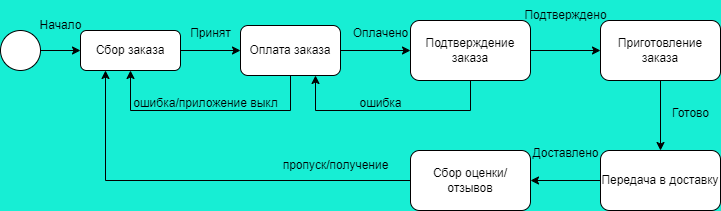

The diagram above was exported from draw.io. Its source (the exported page's mxGraphModel, read from the mxfile embedded in the PNG):
<mxGraphModel dx="1009" dy="550" grid="1" gridSize="10" guides="1" tooltips="1" connect="1" arrows="1" fold="1" page="1" pageScale="1" pageWidth="827" pageHeight="1169" background="#17EED4" math="0" shadow="0">
  <root>
    <mxCell id="WIyWlLk6GJQsqaUBKTNV-0" />
    <mxCell id="WIyWlLk6GJQsqaUBKTNV-1" parent="WIyWlLk6GJQsqaUBKTNV-0" />
    <mxCell id="WIyWlLk6GJQsqaUBKTNV-3" value="Сбор заказа" style="rounded=1;whiteSpace=wrap;html=1;fontSize=12;glass=0;strokeWidth=1;shadow=0;" parent="WIyWlLk6GJQsqaUBKTNV-1" vertex="1">
      <mxGeometry x="110" y="80" width="100" height="40" as="geometry" />
    </mxCell>
    <mxCell id="Dd6yNfnki8bJlX0ikhfw-0" value="" style="ellipse;whiteSpace=wrap;html=1;aspect=fixed;" vertex="1" parent="WIyWlLk6GJQsqaUBKTNV-1">
      <mxGeometry x="30" y="80" width="40" height="40" as="geometry" />
    </mxCell>
    <mxCell id="Dd6yNfnki8bJlX0ikhfw-1" value="Оплата заказа" style="rounded=1;whiteSpace=wrap;html=1;" vertex="1" parent="WIyWlLk6GJQsqaUBKTNV-1">
      <mxGeometry x="270" y="75" width="100" height="50" as="geometry" />
    </mxCell>
    <mxCell id="Dd6yNfnki8bJlX0ikhfw-2" value="Подтверждение заказа" style="rounded=1;whiteSpace=wrap;html=1;" vertex="1" parent="WIyWlLk6GJQsqaUBKTNV-1">
      <mxGeometry x="440" y="70" width="120" height="60" as="geometry" />
    </mxCell>
    <mxCell id="Dd6yNfnki8bJlX0ikhfw-3" value="Приготовление заказа" style="rounded=1;whiteSpace=wrap;html=1;" vertex="1" parent="WIyWlLk6GJQsqaUBKTNV-1">
      <mxGeometry x="630" y="70" width="120" height="60" as="geometry" />
    </mxCell>
    <mxCell id="Dd6yNfnki8bJlX0ikhfw-4" value="Передача в доставку" style="rounded=1;whiteSpace=wrap;html=1;" vertex="1" parent="WIyWlLk6GJQsqaUBKTNV-1">
      <mxGeometry x="630" y="200" width="120" height="60" as="geometry" />
    </mxCell>
    <mxCell id="Dd6yNfnki8bJlX0ikhfw-5" value="Сбор оценки/отзывов" style="rounded=1;whiteSpace=wrap;html=1;" vertex="1" parent="WIyWlLk6GJQsqaUBKTNV-1">
      <mxGeometry x="440" y="200" width="120" height="60" as="geometry" />
    </mxCell>
    <mxCell id="Dd6yNfnki8bJlX0ikhfw-6" value="" style="endArrow=classic;html=1;rounded=0;exitX=1;exitY=0.5;exitDx=0;exitDy=0;entryX=0;entryY=0.5;entryDx=0;entryDy=0;" edge="1" parent="WIyWlLk6GJQsqaUBKTNV-1" source="Dd6yNfnki8bJlX0ikhfw-0" target="WIyWlLk6GJQsqaUBKTNV-3">
      <mxGeometry width="50" height="50" relative="1" as="geometry">
        <mxPoint x="390" y="310" as="sourcePoint" />
        <mxPoint x="440" y="260" as="targetPoint" />
      </mxGeometry>
    </mxCell>
    <mxCell id="Dd6yNfnki8bJlX0ikhfw-7" value="" style="endArrow=classic;html=1;rounded=0;exitX=1;exitY=0.5;exitDx=0;exitDy=0;entryX=0;entryY=0.5;entryDx=0;entryDy=0;" edge="1" parent="WIyWlLk6GJQsqaUBKTNV-1" source="WIyWlLk6GJQsqaUBKTNV-3" target="Dd6yNfnki8bJlX0ikhfw-1">
      <mxGeometry width="50" height="50" relative="1" as="geometry">
        <mxPoint x="390" y="310" as="sourcePoint" />
        <mxPoint x="440" y="260" as="targetPoint" />
      </mxGeometry>
    </mxCell>
    <mxCell id="Dd6yNfnki8bJlX0ikhfw-8" value="" style="endArrow=classic;html=1;rounded=0;exitX=1;exitY=0.5;exitDx=0;exitDy=0;entryX=0;entryY=0.5;entryDx=0;entryDy=0;" edge="1" parent="WIyWlLk6GJQsqaUBKTNV-1" source="Dd6yNfnki8bJlX0ikhfw-1" target="Dd6yNfnki8bJlX0ikhfw-2">
      <mxGeometry width="50" height="50" relative="1" as="geometry">
        <mxPoint x="390" y="310" as="sourcePoint" />
        <mxPoint x="440" y="260" as="targetPoint" />
      </mxGeometry>
    </mxCell>
    <mxCell id="Dd6yNfnki8bJlX0ikhfw-9" value="" style="endArrow=classic;html=1;rounded=0;exitX=1;exitY=0.5;exitDx=0;exitDy=0;entryX=0;entryY=0.5;entryDx=0;entryDy=0;" edge="1" parent="WIyWlLk6GJQsqaUBKTNV-1" source="Dd6yNfnki8bJlX0ikhfw-2" target="Dd6yNfnki8bJlX0ikhfw-3">
      <mxGeometry width="50" height="50" relative="1" as="geometry">
        <mxPoint x="390" y="310" as="sourcePoint" />
        <mxPoint x="440" y="260" as="targetPoint" />
      </mxGeometry>
    </mxCell>
    <mxCell id="Dd6yNfnki8bJlX0ikhfw-10" value="" style="endArrow=classic;html=1;rounded=0;exitX=0.5;exitY=1;exitDx=0;exitDy=0;entryX=0.5;entryY=0;entryDx=0;entryDy=0;" edge="1" parent="WIyWlLk6GJQsqaUBKTNV-1" source="Dd6yNfnki8bJlX0ikhfw-3" target="Dd6yNfnki8bJlX0ikhfw-4">
      <mxGeometry width="50" height="50" relative="1" as="geometry">
        <mxPoint x="390" y="310" as="sourcePoint" />
        <mxPoint x="440" y="260" as="targetPoint" />
      </mxGeometry>
    </mxCell>
    <mxCell id="Dd6yNfnki8bJlX0ikhfw-11" value="" style="endArrow=classic;html=1;rounded=0;exitX=0;exitY=0.5;exitDx=0;exitDy=0;entryX=1;entryY=0.5;entryDx=0;entryDy=0;" edge="1" parent="WIyWlLk6GJQsqaUBKTNV-1" source="Dd6yNfnki8bJlX0ikhfw-4" target="Dd6yNfnki8bJlX0ikhfw-5">
      <mxGeometry width="50" height="50" relative="1" as="geometry">
        <mxPoint x="390" y="310" as="sourcePoint" />
        <mxPoint x="440" y="260" as="targetPoint" />
      </mxGeometry>
    </mxCell>
    <mxCell id="Dd6yNfnki8bJlX0ikhfw-12" value="" style="endArrow=classic;html=1;rounded=0;exitX=0;exitY=0.5;exitDx=0;exitDy=0;entryX=0.25;entryY=1;entryDx=0;entryDy=0;" edge="1" parent="WIyWlLk6GJQsqaUBKTNV-1" source="Dd6yNfnki8bJlX0ikhfw-5" target="WIyWlLk6GJQsqaUBKTNV-3">
      <mxGeometry width="50" height="50" relative="1" as="geometry">
        <mxPoint x="390" y="310" as="sourcePoint" />
        <mxPoint x="160" y="120" as="targetPoint" />
        <Array as="points">
          <mxPoint x="135" y="230" />
        </Array>
      </mxGeometry>
    </mxCell>
    <mxCell id="Dd6yNfnki8bJlX0ikhfw-13" value="" style="endArrow=classic;html=1;rounded=0;exitX=0.5;exitY=1;exitDx=0;exitDy=0;entryX=0.5;entryY=1;entryDx=0;entryDy=0;" edge="1" parent="WIyWlLk6GJQsqaUBKTNV-1" source="Dd6yNfnki8bJlX0ikhfw-1" target="WIyWlLk6GJQsqaUBKTNV-3">
      <mxGeometry width="50" height="50" relative="1" as="geometry">
        <mxPoint x="390" y="310" as="sourcePoint" />
        <mxPoint x="440" y="260" as="targetPoint" />
        <Array as="points">
          <mxPoint x="320" y="160" />
          <mxPoint x="160" y="160" />
        </Array>
      </mxGeometry>
    </mxCell>
    <mxCell id="Dd6yNfnki8bJlX0ikhfw-14" value="" style="endArrow=classic;html=1;rounded=0;exitX=0.5;exitY=1;exitDx=0;exitDy=0;entryX=0.75;entryY=1;entryDx=0;entryDy=0;" edge="1" parent="WIyWlLk6GJQsqaUBKTNV-1" source="Dd6yNfnki8bJlX0ikhfw-2" target="Dd6yNfnki8bJlX0ikhfw-1">
      <mxGeometry width="50" height="50" relative="1" as="geometry">
        <mxPoint x="390" y="310" as="sourcePoint" />
        <mxPoint x="440" y="260" as="targetPoint" />
        <Array as="points">
          <mxPoint x="500" y="160" />
          <mxPoint x="345" y="160" />
        </Array>
      </mxGeometry>
    </mxCell>
    <mxCell id="Dd6yNfnki8bJlX0ikhfw-15" value="Начало" style="text;html=1;align=center;verticalAlign=middle;resizable=0;points=[];autosize=1;strokeColor=none;fillColor=none;" vertex="1" parent="WIyWlLk6GJQsqaUBKTNV-1">
      <mxGeometry x="55" y="60" width="70" height="30" as="geometry" />
    </mxCell>
    <mxCell id="Dd6yNfnki8bJlX0ikhfw-16" value="Принят" style="text;html=1;align=center;verticalAlign=middle;resizable=0;points=[];autosize=1;strokeColor=none;fillColor=none;" vertex="1" parent="WIyWlLk6GJQsqaUBKTNV-1">
      <mxGeometry x="210" y="68" width="60" height="30" as="geometry" />
    </mxCell>
    <mxCell id="Dd6yNfnki8bJlX0ikhfw-17" value="Оплачено" style="text;html=1;align=center;verticalAlign=middle;resizable=0;points=[];autosize=1;strokeColor=none;fillColor=none;" vertex="1" parent="WIyWlLk6GJQsqaUBKTNV-1">
      <mxGeometry x="370" y="68" width="80" height="30" as="geometry" />
    </mxCell>
    <mxCell id="Dd6yNfnki8bJlX0ikhfw-19" value="Подтверждено" style="text;html=1;align=center;verticalAlign=middle;resizable=0;points=[];autosize=1;strokeColor=none;fillColor=none;" vertex="1" parent="WIyWlLk6GJQsqaUBKTNV-1">
      <mxGeometry x="540" y="50" width="110" height="30" as="geometry" />
    </mxCell>
    <mxCell id="Dd6yNfnki8bJlX0ikhfw-20" value="Готово" style="text;html=1;align=center;verticalAlign=middle;resizable=0;points=[];autosize=1;strokeColor=none;fillColor=none;" vertex="1" parent="WIyWlLk6GJQsqaUBKTNV-1">
      <mxGeometry x="690" y="148" width="60" height="30" as="geometry" />
    </mxCell>
    <mxCell id="Dd6yNfnki8bJlX0ikhfw-21" value="Доставлено" style="text;html=1;align=center;verticalAlign=middle;resizable=0;points=[];autosize=1;strokeColor=none;fillColor=none;" vertex="1" parent="WIyWlLk6GJQsqaUBKTNV-1">
      <mxGeometry x="550" y="188" width="90" height="30" as="geometry" />
    </mxCell>
    <mxCell id="Dd6yNfnki8bJlX0ikhfw-22" value="пропуск/получение" style="text;html=1;align=center;verticalAlign=middle;resizable=0;points=[];autosize=1;strokeColor=none;fillColor=none;" vertex="1" parent="WIyWlLk6GJQsqaUBKTNV-1">
      <mxGeometry x="300" y="200" width="130" height="30" as="geometry" />
    </mxCell>
    <mxCell id="Dd6yNfnki8bJlX0ikhfw-23" value="ошибка/приложение выкл" style="text;html=1;align=center;verticalAlign=middle;resizable=0;points=[];autosize=1;strokeColor=none;fillColor=none;" vertex="1" parent="WIyWlLk6GJQsqaUBKTNV-1">
      <mxGeometry x="150" y="138" width="170" height="30" as="geometry" />
    </mxCell>
    <mxCell id="Dd6yNfnki8bJlX0ikhfw-24" value="ошибка" style="text;html=1;align=center;verticalAlign=middle;resizable=0;points=[];autosize=1;strokeColor=none;fillColor=none;" vertex="1" parent="WIyWlLk6GJQsqaUBKTNV-1">
      <mxGeometry x="375" y="138" width="70" height="30" as="geometry" />
    </mxCell>
  </root>
</mxGraphModel>